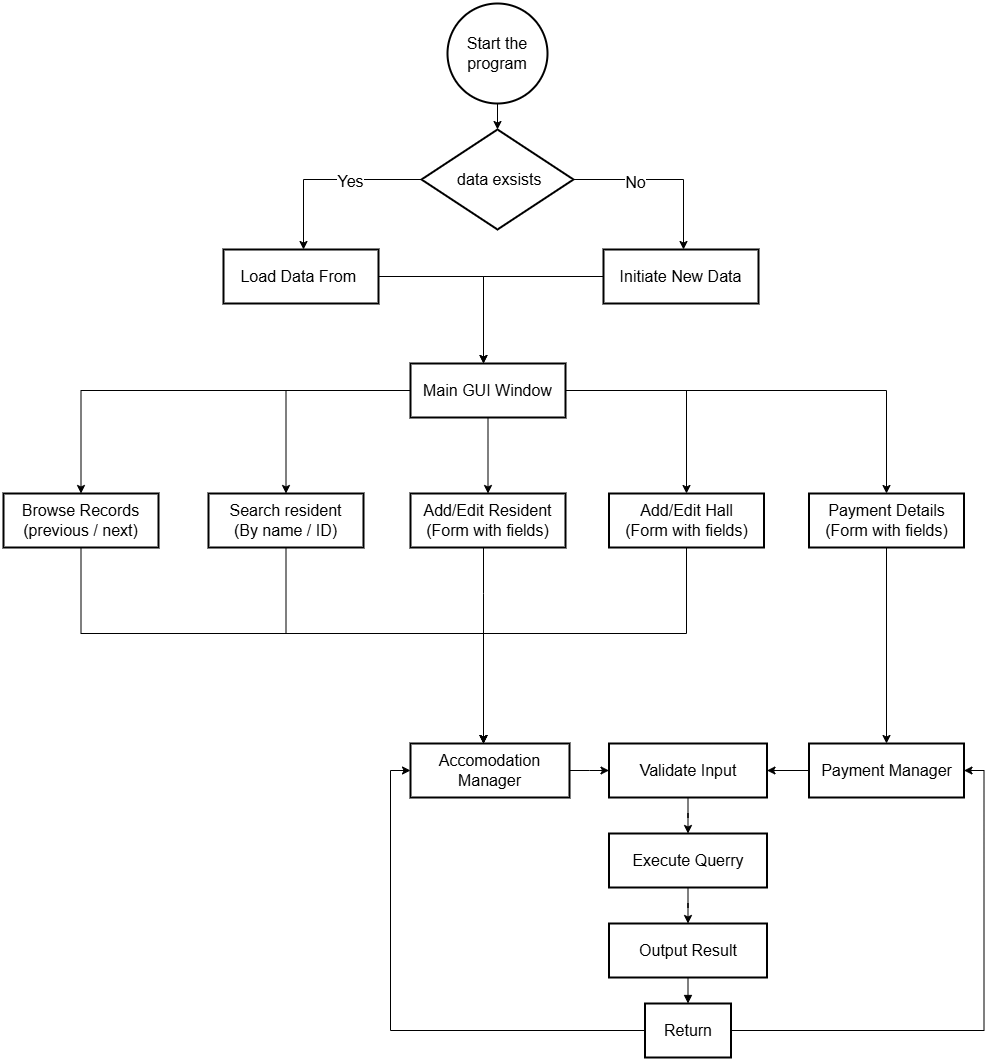

The diagram above was exported from draw.io. Its source (the exported page's mxGraphModel, read from the mxfile embedded in the PNG):
<mxGraphModel dx="3204" dy="1438" grid="1" gridSize="10" guides="1" tooltips="1" connect="1" arrows="1" fold="1" page="1" pageScale="1" pageWidth="827" pageHeight="1169" math="0" shadow="0">
  <root>
    <mxCell id="0" />
    <mxCell id="1" parent="0" />
    <mxCell id="90ybIv10K0m6eb5Mgx6U-16" edge="1" parent="1" style="edgeStyle=orthogonalEdgeStyle;rounded=0;orthogonalLoop=1;jettySize=auto;html=1;exitX=0.5;exitY=1;exitDx=0;exitDy=0;entryX=0.5;entryY=0;entryDx=0;entryDy=0;fontSize=16;" target="4">
      <mxGeometry relative="1" as="geometry">
        <mxPoint x="414" y="110" as="sourcePoint" />
      </mxGeometry>
    </mxCell>
    <mxCell id="90ybIv10K0m6eb5Mgx6U-17" edge="1" parent="1" source="4" style="edgeStyle=orthogonalEdgeStyle;rounded=0;orthogonalLoop=1;jettySize=auto;html=1;fontSize=16;">
      <mxGeometry relative="1" as="geometry">
        <mxPoint x="600" y="256" as="targetPoint" />
      </mxGeometry>
    </mxCell>
    <mxCell id="90ybIv10K0m6eb5Mgx6U-20" connectable="0" parent="90ybIv10K0m6eb5Mgx6U-17" style="edgeLabel;html=1;align=center;verticalAlign=middle;resizable=0;points=[];fontSize=16;" value="No" vertex="1">
      <mxGeometry relative="1" x="-0.3222" y="-2" as="geometry">
        <mxPoint as="offset" />
      </mxGeometry>
    </mxCell>
    <mxCell id="90ybIv10K0m6eb5Mgx6U-18" edge="1" parent="1" source="4" style="edgeStyle=orthogonalEdgeStyle;rounded=0;orthogonalLoop=1;jettySize=auto;html=1;fontSize=16;">
      <mxGeometry relative="1" as="geometry">
        <mxPoint x="220" y="256" as="targetPoint" />
      </mxGeometry>
    </mxCell>
    <mxCell id="90ybIv10K0m6eb5Mgx6U-19" connectable="0" parent="90ybIv10K0m6eb5Mgx6U-18" style="edgeLabel;html=1;align=center;verticalAlign=middle;resizable=0;points=[];fontSize=16;" value="Yes" vertex="1">
      <mxGeometry relative="1" x="-0.2447" y="1" as="geometry">
        <mxPoint as="offset" />
      </mxGeometry>
    </mxCell>
    <mxCell id="4" parent="1" style="rhombus;strokeWidth=2;whiteSpace=wrap;fontSize=16;" value=" data exsists" vertex="1">
      <mxGeometry height="100" width="152" x="338" y="136" as="geometry" />
    </mxCell>
    <mxCell id="90ybIv10K0m6eb5Mgx6U-45" edge="1" parent="1" source="5" style="edgeStyle=orthogonalEdgeStyle;rounded=0;orthogonalLoop=1;jettySize=auto;html=1;">
      <mxGeometry relative="1" as="geometry">
        <Array as="points">
          <mxPoint x="400" y="600" />
          <mxPoint x="400" y="600" />
        </Array>
        <mxPoint x="400" y="750" as="targetPoint" />
      </mxGeometry>
    </mxCell>
    <mxCell id="5" parent="1" style="whiteSpace=wrap;strokeWidth=2;fontSize=16;" value="Add/Edit Resident&#10;(Form with fields)" vertex="1">
      <mxGeometry height="54" width="155" x="327" y="500" as="geometry" />
    </mxCell>
    <mxCell id="6" parent="1" style="whiteSpace=wrap;strokeWidth=2;fontSize=16;" value="Accomodation Manager" vertex="1">
      <mxGeometry height="54" width="159" x="327" y="750" as="geometry" />
    </mxCell>
    <mxCell id="90ybIv10K0m6eb5Mgx6U-51" edge="1" parent="1" source="8" style="edgeStyle=orthogonalEdgeStyle;rounded=0;orthogonalLoop=1;jettySize=auto;html=1;entryX=0;entryY=0.5;entryDx=0;entryDy=0;exitX=0;exitY=0.5;exitDx=0;exitDy=0;" target="6">
      <mxGeometry relative="1" as="geometry" />
    </mxCell>
    <mxCell id="7" parent="1" style="whiteSpace=wrap;strokeWidth=2;fontSize=16;" value="Output Result" vertex="1">
      <mxGeometry height="54" width="158" x="525.5" y="930" as="geometry" />
    </mxCell>
    <mxCell id="90ybIv10K0m6eb5Mgx6U-52" edge="1" parent="1" source="8" style="edgeStyle=orthogonalEdgeStyle;rounded=0;orthogonalLoop=1;jettySize=auto;html=1;entryX=1;entryY=0.5;entryDx=0;entryDy=0;" target="90ybIv10K0m6eb5Mgx6U-50">
      <mxGeometry relative="1" as="geometry" />
    </mxCell>
    <mxCell id="8" parent="1" style="whiteSpace=wrap;strokeWidth=2;fontSize=16;" value="Return" vertex="1">
      <mxGeometry height="54" width="86" x="561.5" y="1010" as="geometry" />
    </mxCell>
    <mxCell id="15" edge="1" parent="1" source="7" style="curved=1;startArrow=none;endArrow=block;exitX=0.5;exitY=1.01;entryX=0.5;entryY=0.01;fontSize=16;" target="8" value="">
      <mxGeometry relative="1" as="geometry">
        <Array as="points" />
      </mxGeometry>
    </mxCell>
    <mxCell id="90ybIv10K0m6eb5Mgx6U-15" parent="1" style="strokeWidth=2;html=1;shape=mxgraph.flowchart.start_2;whiteSpace=wrap;fontSize=16;" value="Start the program" vertex="1">
      <mxGeometry height="100" width="100" x="364" y="10" as="geometry" />
    </mxCell>
    <mxCell id="90ybIv10K0m6eb5Mgx6U-23" edge="1" parent="1" source="90ybIv10K0m6eb5Mgx6U-21" style="edgeStyle=orthogonalEdgeStyle;rounded=0;orthogonalLoop=1;jettySize=auto;html=1;fontSize=16;">
      <mxGeometry relative="1" as="geometry">
        <mxPoint x="400" y="370" as="targetPoint" />
      </mxGeometry>
    </mxCell>
    <mxCell id="90ybIv10K0m6eb5Mgx6U-21" parent="1" style="whiteSpace=wrap;strokeWidth=2;fontSize=16;" value="Load Data From " vertex="1">
      <mxGeometry height="54" width="155" x="140" y="256" as="geometry" />
    </mxCell>
    <mxCell id="90ybIv10K0m6eb5Mgx6U-24" edge="1" parent="1" source="90ybIv10K0m6eb5Mgx6U-22" style="edgeStyle=orthogonalEdgeStyle;rounded=0;orthogonalLoop=1;jettySize=auto;html=1;fontSize=16;">
      <mxGeometry relative="1" as="geometry">
        <mxPoint x="400" y="370" as="targetPoint" />
      </mxGeometry>
    </mxCell>
    <mxCell id="90ybIv10K0m6eb5Mgx6U-22" parent="1" style="whiteSpace=wrap;strokeWidth=2;fontSize=16;" value="Initiate New Data" vertex="1">
      <mxGeometry height="54" width="155" x="520" y="256" as="geometry" />
    </mxCell>
    <mxCell id="90ybIv10K0m6eb5Mgx6U-38" edge="1" parent="1" source="90ybIv10K0m6eb5Mgx6U-25" style="edgeStyle=orthogonalEdgeStyle;rounded=0;orthogonalLoop=1;jettySize=auto;html=1;entryX=0.5;entryY=0;entryDx=0;entryDy=0;fontSize=16;" target="5">
      <mxGeometry relative="1" as="geometry" />
    </mxCell>
    <mxCell id="90ybIv10K0m6eb5Mgx6U-39" edge="1" parent="1" source="90ybIv10K0m6eb5Mgx6U-25" style="edgeStyle=orthogonalEdgeStyle;rounded=0;orthogonalLoop=1;jettySize=auto;html=1;entryX=0.5;entryY=0;entryDx=0;entryDy=0;fontSize=16;" target="90ybIv10K0m6eb5Mgx6U-32">
      <mxGeometry relative="1" as="geometry" />
    </mxCell>
    <mxCell id="90ybIv10K0m6eb5Mgx6U-40" edge="1" parent="1" source="90ybIv10K0m6eb5Mgx6U-25" style="edgeStyle=orthogonalEdgeStyle;rounded=0;orthogonalLoop=1;jettySize=auto;html=1;entryX=0.5;entryY=0;entryDx=0;entryDy=0;fontSize=16;" target="90ybIv10K0m6eb5Mgx6U-27">
      <mxGeometry relative="1" as="geometry" />
    </mxCell>
    <mxCell id="90ybIv10K0m6eb5Mgx6U-41" edge="1" parent="1" source="90ybIv10K0m6eb5Mgx6U-25" style="edgeStyle=orthogonalEdgeStyle;rounded=0;orthogonalLoop=1;jettySize=auto;html=1;entryX=0.5;entryY=0;entryDx=0;entryDy=0;fontSize=16;" target="90ybIv10K0m6eb5Mgx6U-28">
      <mxGeometry relative="1" as="geometry" />
    </mxCell>
    <mxCell id="90ybIv10K0m6eb5Mgx6U-42" edge="1" parent="1" source="90ybIv10K0m6eb5Mgx6U-25" style="edgeStyle=orthogonalEdgeStyle;rounded=0;orthogonalLoop=1;jettySize=auto;html=1;entryX=0.5;entryY=0;entryDx=0;entryDy=0;fontSize=16;" target="90ybIv10K0m6eb5Mgx6U-37">
      <mxGeometry relative="1" as="geometry" />
    </mxCell>
    <mxCell id="90ybIv10K0m6eb5Mgx6U-25" parent="1" style="whiteSpace=wrap;strokeWidth=2;fontSize=16;" value="Main GUI Window" vertex="1">
      <mxGeometry height="54" width="155" x="327" y="370" as="geometry" />
    </mxCell>
    <mxCell id="90ybIv10K0m6eb5Mgx6U-44" edge="1" parent="1" source="90ybIv10K0m6eb5Mgx6U-27" style="edgeStyle=orthogonalEdgeStyle;rounded=0;orthogonalLoop=1;jettySize=auto;html=1;">
      <mxGeometry relative="1" as="geometry">
        <Array as="points">
          <mxPoint x="603" y="640" />
          <mxPoint x="400" y="640" />
        </Array>
        <mxPoint x="400" y="750" as="targetPoint" />
      </mxGeometry>
    </mxCell>
    <mxCell id="90ybIv10K0m6eb5Mgx6U-27" parent="1" style="whiteSpace=wrap;strokeWidth=2;fontSize=16;" value="Add/Edit Hall&#10;(Form with fields)" vertex="1">
      <mxGeometry height="54" width="155" x="525.5" y="500" as="geometry" />
    </mxCell>
    <mxCell id="90ybIv10K0m6eb5Mgx6U-49" edge="1" parent="1" source="90ybIv10K0m6eb5Mgx6U-28" style="edgeStyle=orthogonalEdgeStyle;rounded=0;orthogonalLoop=1;jettySize=auto;html=1;entryX=0.5;entryY=0;entryDx=0;entryDy=0;" target="90ybIv10K0m6eb5Mgx6U-50">
      <mxGeometry relative="1" as="geometry">
        <mxPoint x="802.9999999999995" y="730" as="targetPoint" />
      </mxGeometry>
    </mxCell>
    <mxCell id="90ybIv10K0m6eb5Mgx6U-28" parent="1" style="whiteSpace=wrap;strokeWidth=2;fontSize=16;" value="Payment Details&#10;(Form with fields)" vertex="1">
      <mxGeometry height="54" width="155" x="725.5" y="500" as="geometry" />
    </mxCell>
    <mxCell id="90ybIv10K0m6eb5Mgx6U-46" edge="1" parent="1" source="90ybIv10K0m6eb5Mgx6U-32" style="edgeStyle=orthogonalEdgeStyle;rounded=0;orthogonalLoop=1;jettySize=auto;html=1;">
      <mxGeometry relative="1" as="geometry">
        <Array as="points">
          <mxPoint x="202" y="640" />
          <mxPoint x="400" y="640" />
        </Array>
        <mxPoint x="400" y="750" as="targetPoint" />
      </mxGeometry>
    </mxCell>
    <mxCell id="90ybIv10K0m6eb5Mgx6U-32" parent="1" style="whiteSpace=wrap;strokeWidth=2;fontSize=16;" value="Search resident&#10;(By name / ID)" vertex="1">
      <mxGeometry height="54" width="155" x="125" y="500" as="geometry" />
    </mxCell>
    <mxCell id="90ybIv10K0m6eb5Mgx6U-47" edge="1" parent="1" source="90ybIv10K0m6eb5Mgx6U-37" style="edgeStyle=orthogonalEdgeStyle;rounded=0;orthogonalLoop=1;jettySize=auto;html=1;">
      <mxGeometry relative="1" as="geometry">
        <Array as="points">
          <mxPoint x="-3" y="640" />
          <mxPoint x="400" y="640" />
        </Array>
        <mxPoint x="400" y="750" as="targetPoint" />
      </mxGeometry>
    </mxCell>
    <mxCell id="90ybIv10K0m6eb5Mgx6U-37" parent="1" style="whiteSpace=wrap;strokeWidth=2;fontSize=16;" value="Browse Records&#10;(previous / next)" vertex="1">
      <mxGeometry height="54" width="155" x="-80" y="500" as="geometry" />
    </mxCell>
    <mxCell id="90ybIv10K0m6eb5Mgx6U-57" edge="1" parent="1" source="90ybIv10K0m6eb5Mgx6U-50" style="edgeStyle=orthogonalEdgeStyle;rounded=0;orthogonalLoop=1;jettySize=auto;html=1;entryX=1;entryY=0.5;entryDx=0;entryDy=0;" target="90ybIv10K0m6eb5Mgx6U-55">
      <mxGeometry relative="1" as="geometry" />
    </mxCell>
    <mxCell id="90ybIv10K0m6eb5Mgx6U-50" parent="1" style="whiteSpace=wrap;strokeWidth=2;fontSize=16;" value="Payment Manager" vertex="1">
      <mxGeometry height="54" width="155" x="725.5" y="750" as="geometry" />
    </mxCell>
    <mxCell id="90ybIv10K0m6eb5Mgx6U-62" edge="1" parent="1" source="90ybIv10K0m6eb5Mgx6U-55" style="edgeStyle=orthogonalEdgeStyle;rounded=0;orthogonalLoop=1;jettySize=auto;html=1;entryX=0.5;entryY=0;entryDx=0;entryDy=0;" target="90ybIv10K0m6eb5Mgx6U-61">
      <mxGeometry relative="1" as="geometry" />
    </mxCell>
    <mxCell id="90ybIv10K0m6eb5Mgx6U-55" parent="1" style="whiteSpace=wrap;strokeWidth=2;fontSize=16;" value="Validate Input" vertex="1">
      <mxGeometry height="54" width="158" x="525.5" y="750" as="geometry" />
    </mxCell>
    <mxCell id="90ybIv10K0m6eb5Mgx6U-56" edge="1" parent="1" source="6" style="edgeStyle=orthogonalEdgeStyle;rounded=0;orthogonalLoop=1;jettySize=auto;html=1;entryX=0;entryY=0.5;entryDx=0;entryDy=0;" target="90ybIv10K0m6eb5Mgx6U-55">
      <mxGeometry relative="1" as="geometry" />
    </mxCell>
    <mxCell id="90ybIv10K0m6eb5Mgx6U-63" edge="1" parent="1" source="90ybIv10K0m6eb5Mgx6U-61" style="edgeStyle=orthogonalEdgeStyle;rounded=0;orthogonalLoop=1;jettySize=auto;html=1;entryX=0.5;entryY=0;entryDx=0;entryDy=0;" target="7">
      <mxGeometry relative="1" as="geometry" />
    </mxCell>
    <mxCell id="90ybIv10K0m6eb5Mgx6U-61" parent="1" style="whiteSpace=wrap;strokeWidth=2;fontSize=16;" value="Execute Querry" vertex="1">
      <mxGeometry height="54" width="158" x="525.5" y="840" as="geometry" />
    </mxCell>
  </root>
</mxGraphModel>